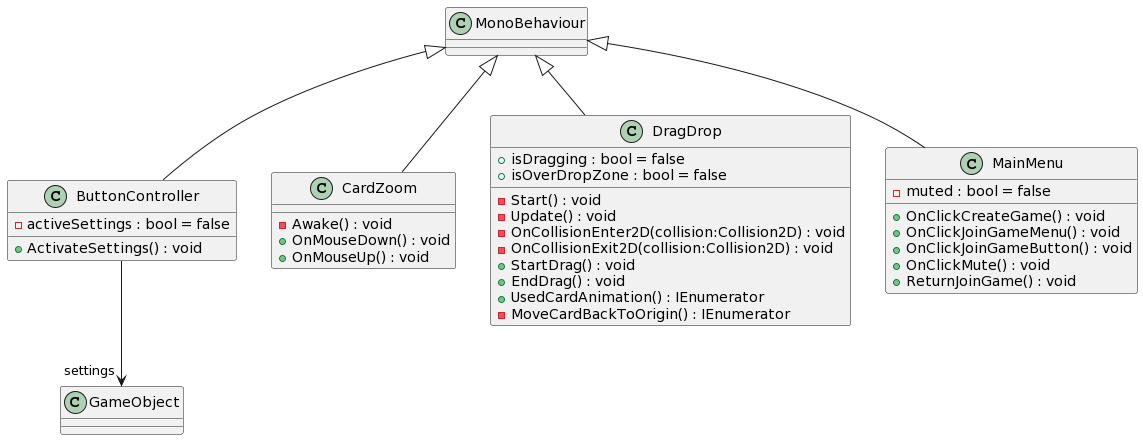

The diagram above was rendered by PlantUML. Its source (embedded in the PNG):
@startuml
class ButtonController {
    - activeSettings : bool = false
    + ActivateSettings() : void
}
MonoBehaviour <|-- ButtonController
ButtonController --> "settings" GameObject
class CardZoom {
    - Awake() : void
    + OnMouseDown() : void
    + OnMouseUp() : void
}
MonoBehaviour <|-- CardZoom
class DragDrop {
    + isDragging : bool = false
    + isOverDropZone : bool = false
    - Start() : void
    - Update() : void
    - OnCollisionEnter2D(collision:Collision2D) : void
    - OnCollisionExit2D(collision:Collision2D) : void
    + StartDrag() : void
    + EndDrag() : void
    + UsedCardAnimation() : IEnumerator
    - MoveCardBackToOrigin() : IEnumerator
}
MonoBehaviour <|-- DragDrop
class MainMenu {
    - muted : bool = false
    + OnClickCreateGame() : void
    + OnClickJoinGameMenu() : void
    + OnClickJoinGameButton() : void
    + OnClickMute() : void
    + ReturnJoinGame() : void
}
MonoBehaviour <|-- MainMenu
@enduml